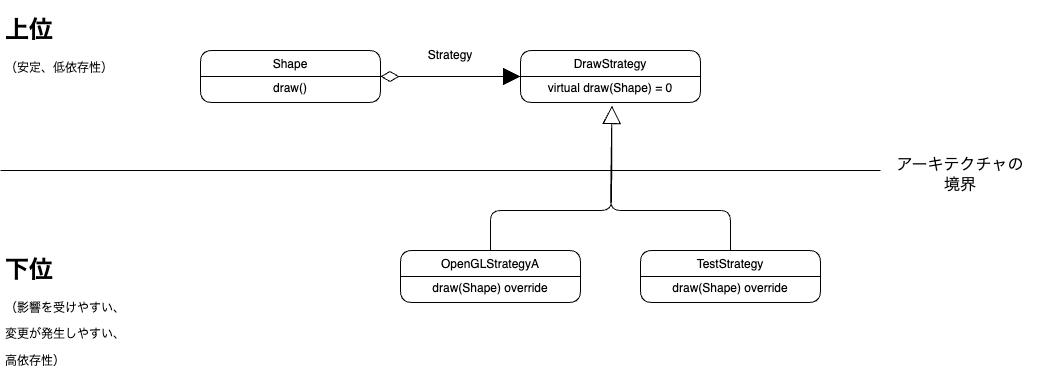

The diagram above was exported from draw.io. Its source (the exported page's mxGraphModel, read from the mxfile embedded in the PNG):
<mxGraphModel dx="507" dy="272" grid="1" gridSize="10" guides="1" tooltips="1" connect="1" arrows="1" fold="1" page="1" pageScale="1" pageWidth="1654" pageHeight="1169" math="0" shadow="0">
  <root>
    <mxCell id="0" />
    <mxCell id="1" parent="0" />
    <mxCell id="2" value="&lt;h1&gt;上位&lt;/h1&gt;&lt;p&gt;（安定、低依存性）&lt;/p&gt;" style="text;html=1;strokeColor=none;fillColor=none;spacing=5;spacingTop=-20;whiteSpace=wrap;overflow=hidden;rounded=0;" parent="1" vertex="1">
      <mxGeometry x="80" y="40" width="190" height="120" as="geometry" />
    </mxCell>
    <mxCell id="3" value="&lt;h1&gt;下位&lt;/h1&gt;&lt;p&gt;（影響を受けやすい、&lt;/p&gt;&lt;p&gt;変更が発生しやすい、&lt;/p&gt;&lt;p&gt;高依存性）&lt;/p&gt;" style="text;html=1;strokeColor=none;fillColor=none;spacing=5;spacingTop=-20;whiteSpace=wrap;overflow=hidden;rounded=0;" parent="1" vertex="1">
      <mxGeometry x="80" y="280" width="190" height="120" as="geometry" />
    </mxCell>
    <mxCell id="4" value="" style="endArrow=none;html=1;" parent="1" edge="1">
      <mxGeometry width="50" height="50" relative="1" as="geometry">
        <mxPoint x="80" y="200" as="sourcePoint" />
        <mxPoint x="960" y="200" as="targetPoint" />
      </mxGeometry>
    </mxCell>
    <mxCell id="5" value="アーキテクチャの&lt;br&gt;境界" style="text;html=1;strokeColor=none;fillColor=none;align=center;verticalAlign=middle;whiteSpace=wrap;rounded=0;fontSize=16;fontStyle=0" parent="1" vertex="1">
      <mxGeometry x="960" y="180" width="160" height="50" as="geometry" />
    </mxCell>
    <mxCell id="6" value="Shape" style="swimlane;fontStyle=0;childLayout=stackLayout;horizontal=1;startSize=26;fillColor=none;horizontalStack=0;resizeParent=1;resizeParentMax=0;resizeLast=0;collapsible=1;marginBottom=0;rounded=1;fontSize=12;spacing=0;spacingTop=0;" parent="1" vertex="1">
      <mxGeometry x="280" y="80" width="180" height="52" as="geometry" />
    </mxCell>
    <mxCell id="7" value="draw()" style="text;strokeColor=none;fillColor=none;align=center;verticalAlign=top;spacingLeft=4;spacingRight=4;overflow=hidden;rotatable=0;points=[[0,0.5],[1,0.5]];portConstraint=eastwest;fontSize=12;spacing=0;spacingTop=0;" parent="6" vertex="1">
      <mxGeometry y="26" width="180" height="26" as="geometry" />
    </mxCell>
    <mxCell id="8" value="DrawStrategy" style="swimlane;fontStyle=0;childLayout=stackLayout;horizontal=1;startSize=26;fillColor=none;horizontalStack=0;resizeParent=1;resizeParentMax=0;resizeLast=0;collapsible=1;marginBottom=0;rounded=1;fontSize=12;spacing=0;spacingTop=0;" parent="1" vertex="1">
      <mxGeometry x="600" y="80" width="180" height="52" as="geometry" />
    </mxCell>
    <mxCell id="9" value="virtual draw(Shape) = 0" style="text;strokeColor=none;fillColor=none;align=center;verticalAlign=top;spacingLeft=4;spacingRight=4;overflow=hidden;rotatable=0;points=[[0,0.5],[1,0.5]];portConstraint=eastwest;fontSize=12;spacing=0;spacingTop=0;" parent="8" vertex="1">
      <mxGeometry y="26" width="180" height="26" as="geometry" />
    </mxCell>
    <mxCell id="10" value="TestStrategy" style="swimlane;fontStyle=0;childLayout=stackLayout;horizontal=1;startSize=26;fillColor=none;horizontalStack=0;resizeParent=1;resizeParentMax=0;resizeLast=0;collapsible=1;marginBottom=0;rounded=1;fontSize=12;spacing=0;spacingTop=0;" parent="1" vertex="1">
      <mxGeometry x="720" y="280" width="180" height="52" as="geometry" />
    </mxCell>
    <mxCell id="11" value="draw(Shape) override" style="text;strokeColor=none;fillColor=none;align=center;verticalAlign=top;spacingLeft=4;spacingRight=4;overflow=hidden;rotatable=0;points=[[0,0.5],[1,0.5]];portConstraint=eastwest;fontSize=12;spacing=0;spacingTop=0;" parent="10" vertex="1">
      <mxGeometry y="26" width="180" height="26" as="geometry" />
    </mxCell>
    <mxCell id="12" value="OpenGLStrategyA" style="swimlane;fontStyle=0;childLayout=stackLayout;horizontal=1;startSize=26;fillColor=none;horizontalStack=0;resizeParent=1;resizeParentMax=0;resizeLast=0;collapsible=1;marginBottom=0;rounded=1;fontSize=12;spacing=0;spacingTop=0;" parent="1" vertex="1">
      <mxGeometry x="480" y="280" width="180" height="52" as="geometry" />
    </mxCell>
    <mxCell id="13" value="draw(Shape) override" style="text;strokeColor=none;fillColor=none;align=center;verticalAlign=top;spacingLeft=4;spacingRight=4;overflow=hidden;rotatable=0;points=[[0,0.5],[1,0.5]];portConstraint=eastwest;fontSize=12;spacing=0;spacingTop=0;fontStyle=0" parent="12" vertex="1">
      <mxGeometry y="26" width="180" height="26" as="geometry" />
    </mxCell>
    <mxCell id="14" value="" style="endArrow=block;endSize=16;endFill=0;html=1;fontSize=12;entryX=0.508;entryY=1.115;entryDx=0;entryDy=0;entryPerimeter=0;exitX=0.5;exitY=0;exitDx=0;exitDy=0;" parent="1" source="12" target="9" edge="1">
      <mxGeometry x="0.125" width="160" relative="1" as="geometry">
        <mxPoint x="420" y="200" as="sourcePoint" />
        <mxPoint x="580" y="200" as="targetPoint" />
        <Array as="points">
          <mxPoint x="570" y="240" />
          <mxPoint x="691" y="240" />
        </Array>
        <mxPoint as="offset" />
      </mxGeometry>
    </mxCell>
    <mxCell id="15" value="" style="endArrow=block;endSize=16;endFill=0;html=1;fontSize=12;exitX=0.5;exitY=0;exitDx=0;exitDy=0;entryX=0.508;entryY=1.115;entryDx=0;entryDy=0;entryPerimeter=0;" parent="1" source="10" target="9" edge="1">
      <mxGeometry x="0.125" width="160" relative="1" as="geometry">
        <mxPoint x="560" y="290" as="sourcePoint" />
        <mxPoint x="750" y="160" as="targetPoint" />
        <Array as="points">
          <mxPoint x="810" y="240" />
          <mxPoint x="690" y="240" />
        </Array>
        <mxPoint as="offset" />
      </mxGeometry>
    </mxCell>
    <mxCell id="16" value="" style="endArrow=block;startArrow=diamondThin;endFill=1;startFill=0;html=1;fontSize=12;entryX=0;entryY=0.5;entryDx=0;entryDy=0;endSize=15;startSize=16;" parent="1" source="6" target="8" edge="1">
      <mxGeometry width="160" relative="1" as="geometry">
        <mxPoint x="459" y="110" as="sourcePoint" />
        <mxPoint x="580" y="150" as="targetPoint" />
      </mxGeometry>
    </mxCell>
    <mxCell id="17" value="Strategy" style="text;html=1;strokeColor=none;fillColor=none;align=center;verticalAlign=middle;whiteSpace=wrap;rounded=0;fontSize=12;" parent="1" vertex="1">
      <mxGeometry x="500" y="70" width="60" height="30" as="geometry" />
    </mxCell>
  </root>
</mxGraphModel>